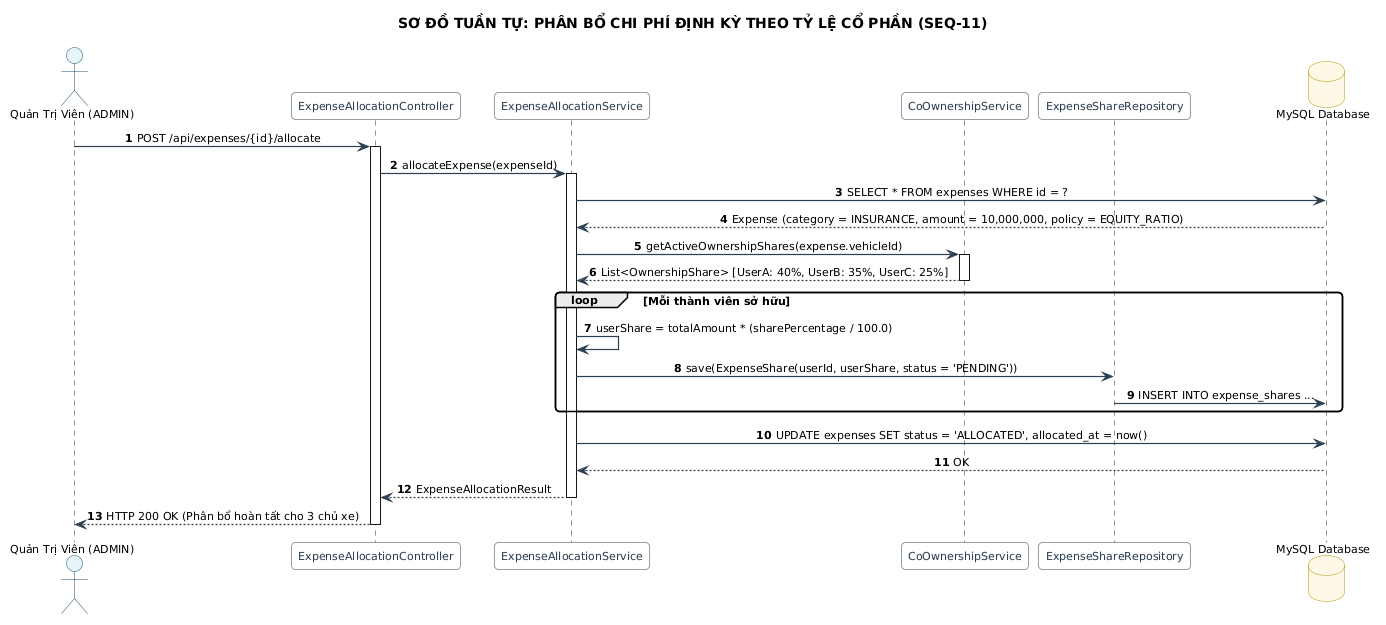

The diagram above was rendered by PlantUML. Its source (embedded in the PNG):
@startuml
title SƠ ĐỒ TUẦN TỰ: PHÂN BỔ CHI PHÍ ĐỊNH KỲ THEO TỶ LỆ CỔ PHẦN (SEQ-11)
skinparam backgroundColor #FFFFFF
skinparam defaultFontName "Segoe UI"
skinparam defaultFontSize 11
skinparam roundCorner 8
skinparam shadowing false
skinparam ArrowColor #2C3E50
skinparam ArrowThickness 1.2
skinparam sequenceMessageAlign center
skinparam participant {
    BackgroundColor #F8F9FA
    BorderColor #2C3E50
    FontColor #2C3E50
}
skinparam actor {
    BackgroundColor #E8F4F8
    BorderColor #1A5276
}
skinparam database {
    BackgroundColor #FEF9E7
    BorderColor #B7950B
}

autonumber
actor "Quản Trị Viên (ADMIN)" as Admin
participant "ExpenseAllocationController" as Controller
participant "ExpenseAllocationService" as AllocSvc
participant "CoOwnershipService" as OwnerSvc
participant "ExpenseShareRepository" as ShareRepo
database "MySQL Database" as DB

Admin -> Controller : POST /api/expenses/{id}/allocate
activate Controller
Controller -> AllocSvc : allocateExpense(expenseId)
activate AllocSvc

AllocSvc -> DB : SELECT * FROM expenses WHERE id = ?
DB --> AllocSvc : Expense (category = INSURANCE, amount = 10,000,000, policy = EQUITY_RATIO)

AllocSvc -> OwnerSvc : getActiveOwnershipShares(expense.vehicleId)
activate OwnerSvc
OwnerSvc --> AllocSvc : List<OwnershipShare> [UserA: 40%, UserB: 35%, UserC: 25%]
deactivate OwnerSvc

loop Mỗi thành viên sở hữu
    AllocSvc -> AllocSvc : userShare = totalAmount * (sharePercentage / 100.0)
    AllocSvc -> ShareRepo : save(ExpenseShare(userId, userShare, status = 'PENDING'))
    ShareRepo -> DB : INSERT INTO expense_shares ...
end

AllocSvc -> DB : UPDATE expenses SET status = 'ALLOCATED', allocated_at = now()
DB --> AllocSvc : OK

AllocSvc --> Controller : ExpenseAllocationResult
deactivate AllocSvc
Controller --> Admin : HTTP 200 OK (Phân bổ hoàn tất cho 3 chủ xe)
deactivate Controller
@enduml